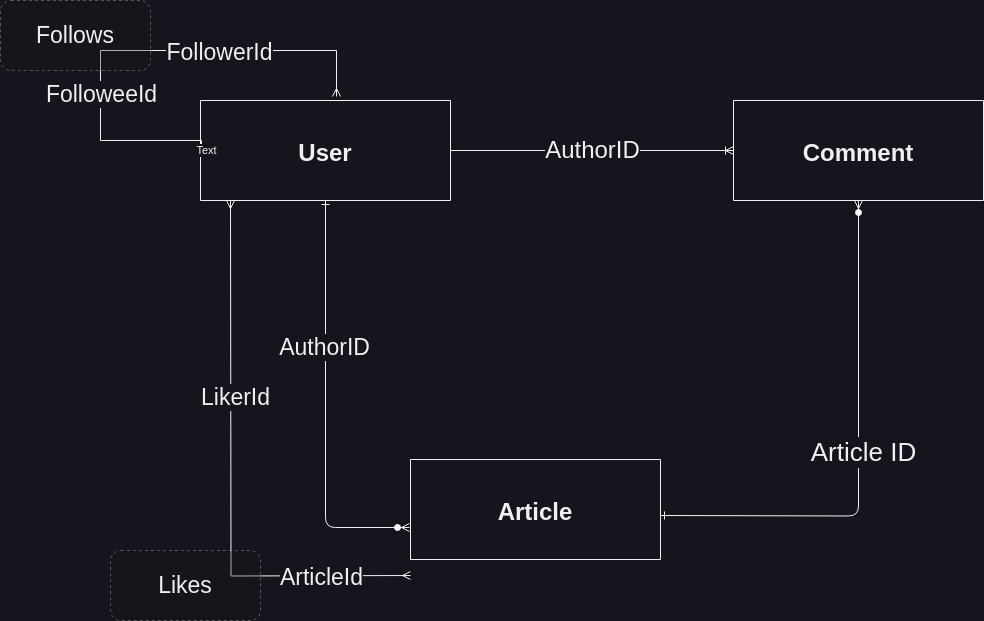

The diagram above was exported from draw.io. Its source (the exported page's mxGraphModel, read from the mxfile embedded in the PNG):
<mxGraphModel dx="1964" dy="1027" grid="1" gridSize="10" guides="1" tooltips="1" connect="1" arrows="1" fold="1" page="1" pageScale="1" pageWidth="850" pageHeight="1100" math="0" shadow="0" extFonts="Permanent Marker^https://fonts.googleapis.com/css?family=Permanent+Marker">
  <root>
    <mxCell id="0" />
    <mxCell id="1" parent="0" />
    <mxCell id="C-vyLk0tnHw3VtMMgP7b-1" value="" style="edgeStyle=orthogonalEdgeStyle;endArrow=ERzeroToMany;startArrow=ERone;endFill=1;startFill=0;exitX=0.5;exitY=1;exitDx=0;exitDy=0;entryX=-0.004;entryY=0.68;entryDx=0;entryDy=0;entryPerimeter=0;" parent="1" source="C-vyLk0tnHw3VtMMgP7b-23" target="v3wUc3uytNMlp3mbipdZ-19" edge="1">
      <mxGeometry width="100" height="100" relative="1" as="geometry">
        <mxPoint x="160" y="290" as="sourcePoint" />
        <mxPoint x="247" y="599" as="targetPoint" />
      </mxGeometry>
    </mxCell>
    <mxCell id="v3wUc3uytNMlp3mbipdZ-8" value="&lt;font style=&quot;font-size: 23px;&quot;&gt;AuthorID&lt;/font&gt;" style="edgeLabel;html=1;align=center;verticalAlign=middle;resizable=0;points=[];" vertex="1" connectable="0" parent="C-vyLk0tnHw3VtMMgP7b-1">
      <mxGeometry x="-0.2912" y="-2" relative="1" as="geometry">
        <mxPoint as="offset" />
      </mxGeometry>
    </mxCell>
    <mxCell id="C-vyLk0tnHw3VtMMgP7b-23" value="User" style="shape=table;startSize=100;container=1;collapsible=1;childLayout=tableLayout;fixedRows=1;rowLines=0;fontStyle=1;align=center;resizeLast=1;fontSize=24;" parent="1" vertex="1">
      <mxGeometry x="57" y="171" width="250" height="100" as="geometry" />
    </mxCell>
    <mxCell id="C-vyLk0tnHw3VtMMgP7b-12" value="" style="edgeStyle=orthogonalEdgeStyle;endArrow=ERzeroToMany;startArrow=ERone;endFill=1;startFill=0;entryX=0.5;entryY=1;entryDx=0;entryDy=0;movable=1;resizable=1;rotatable=1;deletable=1;editable=1;locked=0;connectable=1;rounded=1;" parent="1" target="v3wUc3uytNMlp3mbipdZ-26" edge="1">
      <mxGeometry width="100" height="100" relative="1" as="geometry">
        <mxPoint x="517" y="586" as="sourcePoint" />
        <mxPoint x="712" y="301" as="targetPoint" />
      </mxGeometry>
    </mxCell>
    <mxCell id="v3wUc3uytNMlp3mbipdZ-6" value="Text" style="edgeLabel;html=1;align=center;verticalAlign=middle;resizable=0;points=[];" vertex="1" connectable="0" parent="C-vyLk0tnHw3VtMMgP7b-12">
      <mxGeometry x="-0.0058" y="1" relative="1" as="geometry">
        <mxPoint as="offset" />
      </mxGeometry>
    </mxCell>
    <mxCell id="v3wUc3uytNMlp3mbipdZ-7" value="&lt;font style=&quot;font-size: 26px;&quot;&gt;Article ID&lt;/font&gt;" style="edgeLabel;html=1;align=center;verticalAlign=middle;resizable=0;points=[];" vertex="1" connectable="0" parent="C-vyLk0tnHw3VtMMgP7b-12">
      <mxGeometry x="0.0198" y="-4" relative="1" as="geometry">
        <mxPoint as="offset" />
      </mxGeometry>
    </mxCell>
    <mxCell id="v3wUc3uytNMlp3mbipdZ-9" value="" style="edgeStyle=orthogonalEdgeStyle;fontSize=12;html=1;endArrow=ERmany;startArrow=ERmany;rounded=0;exitX=0;exitY=0.5;exitDx=0;exitDy=0;" edge="1" parent="1">
      <mxGeometry width="100" height="100" relative="1" as="geometry">
        <mxPoint x="267" y="646" as="sourcePoint" />
        <mxPoint x="87" y="271" as="targetPoint" />
      </mxGeometry>
    </mxCell>
    <mxCell id="v3wUc3uytNMlp3mbipdZ-12" value="&lt;font style=&quot;font-size: 23px;&quot;&gt;LikerId&lt;/font&gt;" style="edgeLabel;html=1;align=center;verticalAlign=middle;resizable=0;points=[];" vertex="1" connectable="0" parent="v3wUc3uytNMlp3mbipdZ-9">
      <mxGeometry x="0.2894" y="-4" relative="1" as="geometry">
        <mxPoint as="offset" />
      </mxGeometry>
    </mxCell>
    <mxCell id="v3wUc3uytNMlp3mbipdZ-13" value="&lt;font style=&quot;font-size: 23px;&quot;&gt;ArticleId&lt;/font&gt;" style="edgeLabel;html=1;align=center;verticalAlign=middle;resizable=0;points=[];" vertex="1" connectable="0" parent="v3wUc3uytNMlp3mbipdZ-9">
      <mxGeometry x="-0.6754" y="1" relative="1" as="geometry">
        <mxPoint as="offset" />
      </mxGeometry>
    </mxCell>
    <mxCell id="v3wUc3uytNMlp3mbipdZ-11" value="&lt;font style=&quot;font-size: 23px;&quot;&gt;Likes&lt;/font&gt;" style="whiteSpace=wrap;html=1;align=center;dashed=1;rounded=1;opacity=30;" vertex="1" parent="1">
      <mxGeometry x="-33" y="621" width="150" height="70" as="geometry" />
    </mxCell>
    <mxCell id="v3wUc3uytNMlp3mbipdZ-14" value="" style="edgeStyle=orthogonalEdgeStyle;fontSize=12;html=1;endArrow=ERmany;startArrow=ERmany;rounded=0;entryX=0.544;entryY=-0.04;entryDx=0;entryDy=0;entryPerimeter=0;" edge="1" parent="1" target="C-vyLk0tnHw3VtMMgP7b-23">
      <mxGeometry width="100" height="100" relative="1" as="geometry">
        <mxPoint x="57" y="221" as="sourcePoint" />
        <mxPoint x="157" y="121" as="targetPoint" />
        <Array as="points">
          <mxPoint x="58" y="221" />
          <mxPoint x="58" y="211" />
          <mxPoint x="-43" y="211" />
          <mxPoint x="-43" y="121" />
          <mxPoint x="193" y="121" />
        </Array>
      </mxGeometry>
    </mxCell>
    <mxCell id="v3wUc3uytNMlp3mbipdZ-16" value="&lt;font style=&quot;font-size: 23px;&quot;&gt;FollowerId&lt;/font&gt;" style="edgeLabel;html=1;align=center;verticalAlign=middle;resizable=0;points=[];" vertex="1" connectable="0" parent="v3wUc3uytNMlp3mbipdZ-14">
      <mxGeometry x="0.3223" y="-1" relative="1" as="geometry">
        <mxPoint as="offset" />
      </mxGeometry>
    </mxCell>
    <mxCell id="v3wUc3uytNMlp3mbipdZ-17" value="&lt;font style=&quot;font-size: 23px;&quot;&gt;FolloweeId&lt;/font&gt;" style="edgeLabel;html=1;align=center;verticalAlign=middle;resizable=0;points=[];" vertex="1" connectable="0" parent="v3wUc3uytNMlp3mbipdZ-14">
      <mxGeometry x="-0.343" relative="1" as="geometry">
        <mxPoint as="offset" />
      </mxGeometry>
    </mxCell>
    <mxCell id="v3wUc3uytNMlp3mbipdZ-18" value="Text" style="edgeLabel;html=1;align=center;verticalAlign=middle;resizable=0;points=[];" vertex="1" connectable="0" parent="v3wUc3uytNMlp3mbipdZ-14">
      <mxGeometry x="-0.9917" y="-4" relative="1" as="geometry">
        <mxPoint as="offset" />
      </mxGeometry>
    </mxCell>
    <mxCell id="v3wUc3uytNMlp3mbipdZ-15" value="&lt;font style=&quot;font-size: 23px;&quot;&gt;Follows&lt;/font&gt;" style="whiteSpace=wrap;html=1;align=center;dashed=1;rounded=1;opacity=30;" vertex="1" parent="1">
      <mxGeometry x="-143" y="71" width="150" height="70" as="geometry" />
    </mxCell>
    <mxCell id="v3wUc3uytNMlp3mbipdZ-19" value="Article" style="shape=table;startSize=100;container=1;collapsible=1;childLayout=tableLayout;fixedRows=1;rowLines=0;fontStyle=1;align=center;resizeLast=1;fontSize=24;" vertex="1" parent="1">
      <mxGeometry x="267" y="530" width="250" height="100" as="geometry" />
    </mxCell>
    <mxCell id="v3wUc3uytNMlp3mbipdZ-26" value="Comment" style="shape=table;startSize=100;container=1;collapsible=1;childLayout=tableLayout;fixedRows=1;rowLines=0;fontStyle=1;align=center;resizeLast=1;fontSize=24;" vertex="1" parent="1">
      <mxGeometry x="590" y="171" width="250" height="100" as="geometry" />
    </mxCell>
  </root>
</mxGraphModel>